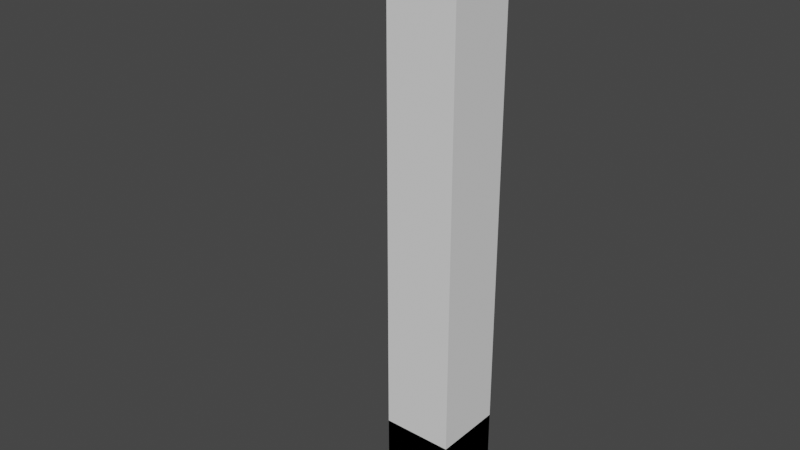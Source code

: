 # Source: MinimalistCityLightpost.blend  (saved by Blender 3.3.6; exported with 4.5.12 LTS)
import bpy
from mathutils import Matrix  # noqa: F401  (used for matrix-valued properties, if any)

bpy.ops.wm.read_factory_settings(use_empty=True)
scene = bpy.context.scene
scene.name = 'Scene'

# ---- collections
col_collection = bpy.data.collections.new('Collection'); scene.collection.children.link(col_collection)

# ---- materials (node trees are filled in below, after node groups)
mat_concrete = bpy.data.materials.new('Concrete')
mat_concrete.use_transparent_shadow = False
mat_metal = bpy.data.materials.new('Metal')
mat_metal.alpha_threshold = 0.0
mat_metal.use_transparent_shadow = False
mat_metal.diffuse_color = (0.2462, 0.2462, 0.2462, 1.0)
mat_metal.line_color = (0.0, 0.0, 0.0, 1.0)
mat_light = bpy.data.materials.new('Light')
mat_light.alpha_threshold = 0.0
mat_light.use_transparent_shadow = False
mat_light.diffuse_color = (0.8, 0.7751, 0.2084, 1.0)
mat_light.line_color = (0.0, 0.0, 0.0, 1.0)
mat_material = bpy.data.materials.new('Material')
mat_material.use_transparent_shadow = False

# ---- material node trees
mat_material.use_nodes = True; mat_material.node_tree.nodes.clear()
_N = mat_material.node_tree.nodes; _L = mat_material.node_tree.links
n0 = _N.new('ShaderNodeBsdfPrincipled'); n0.name = 'Principled BSDF'; n0.location = (10, 300)
n0.distribution = 'GGX'
n0.subsurface_method = 'BURLEY'
n0.inputs[3].default_value = 1.45
n0.inputs[27].default_value = (0.0, 0.0, 0.0, 1.0)
n0.inputs[28].default_value = 1.0
n1 = _N.new('ShaderNodeOutputMaterial'); n1.name = 'Material Output'; n1.location = (300, 300)
_L.new(n0.outputs[0], n1.inputs[0])
n1.is_active_output = True

# ---- world
world_world = bpy.data.worlds.new('World'); scene.world = world_world
world_world.use_nodes = True; world_world.node_tree.nodes.clear()
_N = world_world.node_tree.nodes; _L = world_world.node_tree.links
n0 = _N.new('ShaderNodeOutputWorld'); n0.name = 'World Output'; n0.location = (300, 300)
n1 = _N.new('ShaderNodeBackground'); n1.name = 'Background'; n1.location = (10, 300)
n1.inputs[0].default_value = (0.05088, 0.05088, 0.05088, 1.0)
_L.new(n1.outputs[0], n0.inputs[0])
n0.is_active_output = True
world_world.color = (0.05088, 0.05088, 0.05088)
world_world.use_sun_shadow = False
world_world.sun_shadow_jitter_overblur = 0.0

# ---- meshes
me_minamalistcitylightmesh = bpy.data.meshes.new('MinamalistCityLightMesh')
me_minamalistcitylightmesh.from_pydata([(-0.7, -0.7, 0.001817), (-0.7, -0.7, 2.002), (-0.7, 0.7, 0.001817), (-0.7, 0.7, 2.002), (0.7, -0.7, 0.001817), (0.7, -0.7, 2.002), (0.7, 0.7, 0.001817), (0.7, 0.7, 2.002), (0.4, 0.4, 11.71), (0.4, 0.4, 2.0), (0.4, -0.4, 11.71), (0.4, -0.4, 2.0), (-0.4, 0.4, 11.71), (-0.4, 0.4, 2.0), (-0.4, -0.4, 11.71), (-0.4, -0.4, 2.0), (-3.0, -1.0, 11.6), (-3.0, -1.0, 11.78), (-3.0, 1.0, 11.6), (-3.0, 1.0, 11.78), (1.0, -1.0, 11.6), (1.0, -1.0, 11.78), (1.0, 1.0, 11.6), (1.0, 1.0, 11.78), (-2.9, 0.9, 11.6), (-2.9, -0.9, 11.6), (-1.1, 0.9, 11.6), (-1.1, -0.9, 11.6)], [], [(0, 1, 3, 2), (2, 3, 7, 6), (6, 7, 5, 4), (4, 5, 1, 0), (2, 6, 4, 0), (7, 3, 1, 5), (8, 12, 14, 10), (11, 10, 14, 15), (15, 14, 12, 13), (13, 9, 11, 15), (9, 8, 10, 11), (13, 12, 8, 9), (16, 17, 19, 18), (18, 19, 23, 22), (22, 23, 21, 20), (20, 21, 17, 16), (18, 22, 26, 24), (23, 19, 17, 21), (24, 26, 27, 25), (16, 18, 24, 25), (22, 20, 27, 26), (20, 16, 25, 27)])
me_minamalistcitylightmesh.polygons.foreach_set('material_index', [0, 0, 0, 0, 0, 0, 1, 1, 1, 1, 1, 1, 1, 1, 0, 0, 1, 1, 2, 1, 1, 1])
_uv = me_minamalistcitylightmesh.uv_layers.new(name='UVMap')
_uv.uv.foreach_set('vector', [0.4992, 0.63, 0.4992, 0.8347, 0.3559, 0.8347, 0.3559, 0.63, 0.4992, 0.4189, 0.4992, 0.6236, 0.3559, 0.6236, 0.3559, 0.4189, 0.6489, 0.4189, 0.6489, 0.6236, 0.5056, 0.6236, 0.5056, 0.4189, 0.7985, 0.4189, 0.7985, 0.6236, 0.6552, 0.6236, 0.6552, 0.4189, 0.6552, 0.63, 0.7985, 0.63, 0.7985, 0.7733, 0.6552, 0.7733, 0.5056, 0.63, 0.6489, 0.63, 0.6489, 0.7733, 0.5056, 0.7733, 0.5938, 0.7796, 0.6756, 0.7796, 0.6756, 0.8615, 0.5938, 0.8615, 0.08504, 0.003152, 0.08504, 0.9968, 0.003152, 0.9968, 0.003153, 0.003152, 0.3496, 0.003152, 0.3496, 0.9968, 0.2677, 0.9968, 0.2677, 0.003152, 0.5056, 0.7796, 0.5874, 0.7796, 0.5874, 0.8615, 0.5056, 0.8615, 0.1732, 0.003152, 0.1732, 0.9968, 0.09135, 0.9968, 0.09135, 0.003152, 0.2614, 0.003152, 0.2614, 0.9968, 0.1795, 0.9968, 0.1795, 0.003152, 0.846, 0.2079, 0.8275, 0.2079, 0.8275, 0.003152, 0.846, 0.003152, 0.7965, 0.4126, 0.778, 0.4126, 0.778, 0.003152, 0.7965, 0.003152, 0.8212, 0.2079, 0.8028, 0.2079, 0.8028, 0.003152, 0.8212, 0.003152, 0.8232, 0.8284, 0.8048, 0.8284, 0.8048, 0.4189, 0.8232, 0.4189, 0.5607, 0.003152, 0.5607, 0.4126, 0.5504, 0.1976, 0.5504, 0.01339, 0.7717, 0.003152, 0.7717, 0.4126, 0.567, 0.4126, 0.567, 0.003152, 0.5504, 0.01339, 0.5504, 0.1976, 0.3662, 0.1976, 0.3662, 0.01339, 0.3559, 0.003152, 0.5607, 0.003152, 0.5504, 0.01339, 0.3662, 0.01339, 0.5607, 0.4126, 0.3559, 0.4126, 0.3662, 0.1976, 0.5504, 0.1976, 0.3559, 0.4126, 0.3559, 0.003152, 0.3662, 0.01339, 0.3662, 0.1976])
me_minamalistcitylightmesh.materials.append(mat_concrete)
me_minamalistcitylightmesh.materials.append(mat_metal)
me_minamalistcitylightmesh.materials.append(mat_light)
me_minamalistcitylightmesh.materials.append(mat_material)
me_minamalistcitylightmesh.use_remesh_fix_poles = True
me_minamalistcitylightmesh.use_remesh_preserve_attributes = False
me_minamalistcitylightmesh.update()
me_minimalistcitylightcollidermesh = bpy.data.meshes.new('MinimalistCityLightColliderMesh')
me_minimalistcitylightcollidermesh.from_pydata([(-0.7, -0.7, 0.0), (-0.7, -0.7, 11.64), (-0.7, 0.7, 0.0), (-0.7, 0.7, 11.64), (0.7, -0.7, 0.0), (0.7, -0.7, 11.64), (0.7, 0.7, 0.0), (0.7, 0.7, 11.64), (-3.0, -1.0, 11.59), (-3.0, -1.0, 11.79), (-3.0, 1.0, 11.59), (-3.0, 1.0, 11.79), (1.0, -1.0, 11.59), (1.0, -1.0, 11.79), (1.0, 1.0, 11.59), (1.0, 1.0, 11.79)], [], [(0, 1, 3, 2), (2, 3, 7, 6), (6, 7, 5, 4), (4, 5, 1, 0), (2, 6, 4, 0), (7, 3, 1, 5), (8, 9, 11, 10), (10, 11, 15, 14), (14, 15, 13, 12), (12, 13, 9, 8), (10, 14, 12, 8), (15, 11, 9, 13)])
_uv = me_minimalistcitylightcollidermesh.uv_layers.new(name='UVMap')
_uv.uv.foreach_set('vector', [0.375, 0.0, 0.625, 0.0, 0.625, 0.25, 0.375, 0.25, 0.375, 0.25, 0.625, 0.25, 0.625, 0.5, 0.375, 0.5, 0.375, 0.5, 0.625, 0.5, 0.625, 0.75, 0.375, 0.75, 0.375, 0.75, 0.625, 0.75, 0.625, 1.0, 0.375, 1.0, 0.125, 0.5, 0.375, 0.5, 0.375, 0.75, 0.125, 0.75, 0.625, 0.5, 0.875, 0.5, 0.875, 0.75, 0.625, 0.75, 0.375, 0.0, 0.625, 0.0, 0.625, 0.25, 0.375, 0.25, 0.375, 0.25, 0.625, 0.25, 0.625, 0.5, 0.375, 0.5, 0.375, 0.5, 0.625, 0.5, 0.625, 0.75, 0.375, 0.75, 0.375, 0.75, 0.625, 0.75, 0.625, 1.0, 0.375, 1.0, 0.125, 0.5, 0.375, 0.5, 0.375, 0.75, 0.125, 0.75, 0.625, 0.5, 0.875, 0.5, 0.875, 0.75, 0.625, 0.75])
me_minimalistcitylightcollidermesh.use_remesh_fix_poles = True
me_minimalistcitylightcollidermesh.use_remesh_preserve_attributes = False
me_minimalistcitylightcollidermesh.update()

# ---- objects
ob_minimalistcitylight = bpy.data.objects.new('MinimalistCityLight', me_minamalistcitylightmesh)
ob_minimalistcitylightcollider = bpy.data.objects.new('MinimalistCityLightCollider', me_minimalistcitylightcollidermesh)

# ---- transforms, parenting, visibility, modifiers, constraints
ob_minimalistcitylight.location = (0.0, 0.0, 0.0)
ob_minimalistcitylightcollider.parent = ob_minimalistcitylight
ob_minimalistcitylightcollider.location = (0.0, 0.0, 0.0)

# ---- collection membership
col_collection.objects.link(ob_minimalistcitylight)
col_collection.objects.link(ob_minimalistcitylightcollider)

# ---- scene / render settings (as saved in the file)
scene.frame_start = 1; scene.frame_end = 250; scene.frame_set(1)
scene.render.engine = 'BLENDER_EEVEE_NEXT'
scene.cycles.use_denoising = False
scene.cycles.samples = 128
scene.cycles.sampling_pattern = 'TABULATED_SOBOL'
scene.cycles.use_adaptive_sampling = False
scene.cycles.use_light_tree = False
scene.view_settings.view_transform = 'Filmic'
bpy.context.view_layer.update()

# ---- added for rendering (the .blend has no active camera and no usable light): camera, sun
cam_auto = bpy.data.cameras.new('AutoCamera')
cam_auto.lens = 50.0
cam_auto.sensor_width = 36.0
cam_auto.clip_end = 1000.0
ob_auto_camera = bpy.data.objects.new('AutoCamera', cam_auto)
scene.collection.objects.link(ob_auto_camera)
ob_auto_camera.location = (10.663, -13.9956, 15.2232)
ob_auto_camera.rotation_euler = (1.09748, -7.21219e-08, 0.694738)
scene.camera = ob_auto_camera
light_auto_sun = bpy.data.lights.new('AutoSun', 'SUN')
light_auto_sun.energy = 3.0
light_auto_sun.angle = 0.0523599
ob_auto_sun = bpy.data.objects.new('AutoSun', light_auto_sun)
scene.collection.objects.link(ob_auto_sun)
ob_auto_sun.rotation_euler = (0.872665, 0.174533, 0.523599)
bpy.context.view_layer.update()
